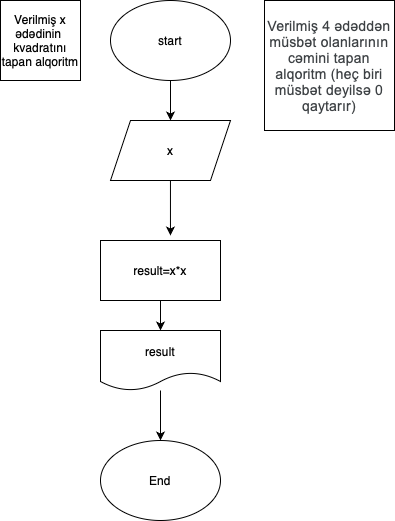

The diagram above was exported from draw.io. Its source (the exported page's mxGraphModel, read from the mxfile embedded in the PNG):
<mxGraphModel dx="603" dy="675" grid="1" gridSize="10" guides="1" tooltips="1" connect="1" arrows="1" fold="1" page="1" pageScale="1" pageWidth="827" pageHeight="1169" math="0" shadow="0">
  <root>
    <mxCell id="0" />
    <mxCell id="1" parent="0" />
    <mxCell id="PQChUrU0447ODgrNYq9x-1" value="Verilmiş x ədədinin&amp;nbsp;&lt;div&gt;kvadratını&lt;/div&gt;&lt;div&gt;tapan alqoritm&lt;/div&gt;" style="whiteSpace=wrap;html=1;aspect=fixed;" parent="1" vertex="1">
      <mxGeometry x="20" y="40" width="80" height="80" as="geometry" />
    </mxCell>
    <mxCell id="PQChUrU0447ODgrNYq9x-4" style="edgeStyle=orthogonalEdgeStyle;rounded=0;orthogonalLoop=1;jettySize=auto;html=1;entryX=0.5;entryY=0;entryDx=0;entryDy=0;" parent="1" source="PQChUrU0447ODgrNYq9x-2" target="PQChUrU0447ODgrNYq9x-3" edge="1">
      <mxGeometry relative="1" as="geometry" />
    </mxCell>
    <mxCell id="PQChUrU0447ODgrNYq9x-2" value="start" style="ellipse;whiteSpace=wrap;html=1;" parent="1" vertex="1">
      <mxGeometry x="130" y="40" width="120" height="80" as="geometry" />
    </mxCell>
    <mxCell id="PQChUrU0447ODgrNYq9x-3" value="x" style="shape=parallelogram;perimeter=parallelogramPerimeter;whiteSpace=wrap;html=1;fixedSize=1;" parent="1" vertex="1">
      <mxGeometry x="130" y="160" width="120" height="60" as="geometry" />
    </mxCell>
    <mxCell id="PQChUrU0447ODgrNYq9x-8" style="edgeStyle=orthogonalEdgeStyle;rounded=0;orthogonalLoop=1;jettySize=auto;html=1;entryX=0.5;entryY=0;entryDx=0;entryDy=0;" parent="1" source="PQChUrU0447ODgrNYq9x-5" target="PQChUrU0447ODgrNYq9x-7" edge="1">
      <mxGeometry relative="1" as="geometry" />
    </mxCell>
    <mxCell id="PQChUrU0447ODgrNYq9x-5" value="result=x*x" style="rounded=0;whiteSpace=wrap;html=1;" parent="1" vertex="1">
      <mxGeometry x="120" y="280" width="120" height="60" as="geometry" />
    </mxCell>
    <mxCell id="PQChUrU0447ODgrNYq9x-6" style="edgeStyle=orthogonalEdgeStyle;rounded=0;orthogonalLoop=1;jettySize=auto;html=1;entryX=0.583;entryY=-0.083;entryDx=0;entryDy=0;entryPerimeter=0;" parent="1" source="PQChUrU0447ODgrNYq9x-3" target="PQChUrU0447ODgrNYq9x-5" edge="1">
      <mxGeometry relative="1" as="geometry" />
    </mxCell>
    <mxCell id="PQChUrU0447ODgrNYq9x-10" style="edgeStyle=orthogonalEdgeStyle;rounded=0;orthogonalLoop=1;jettySize=auto;html=1;entryX=0.5;entryY=0;entryDx=0;entryDy=0;" parent="1" source="PQChUrU0447ODgrNYq9x-7" target="PQChUrU0447ODgrNYq9x-9" edge="1">
      <mxGeometry relative="1" as="geometry" />
    </mxCell>
    <mxCell id="PQChUrU0447ODgrNYq9x-7" value="result" style="shape=document;whiteSpace=wrap;html=1;boundedLbl=1;" parent="1" vertex="1">
      <mxGeometry x="120" y="370" width="120" height="60" as="geometry" />
    </mxCell>
    <mxCell id="PQChUrU0447ODgrNYq9x-9" value="End" style="ellipse;whiteSpace=wrap;html=1;" parent="1" vertex="1">
      <mxGeometry x="120" y="480" width="120" height="80" as="geometry" />
    </mxCell>
    <mxCell id="PQChUrU0447ODgrNYq9x-11" value="&lt;meta charset=&quot;utf-8&quot;&gt;&lt;span style=&quot;font-style: normal; font-variant-caps: normal; font-weight: 400; orphans: auto; text-align: start; text-indent: 0px; text-transform: none; white-space: normal; widows: auto; word-spacing: 0px; -webkit-text-stroke-width: 0px; text-decoration: none; caret-color: rgb(60, 64, 67); color: rgb(60, 64, 67); font-family: Roboto, Arial, sans-serif; font-size: 14px; letter-spacing: 0.2px; float: none; display: inline !important;&quot;&gt;Verilmiş 4 ədəddən müsbət olanlarının cəmini tapan alqoritm&amp;nbsp;(heç biri müsbət deyilsə 0 qaytarır)&lt;/span&gt;" style="whiteSpace=wrap;html=1;aspect=fixed;" parent="1" vertex="1">
      <mxGeometry x="284" y="40" width="130" height="130" as="geometry" />
    </mxCell>
  </root>
</mxGraphModel>